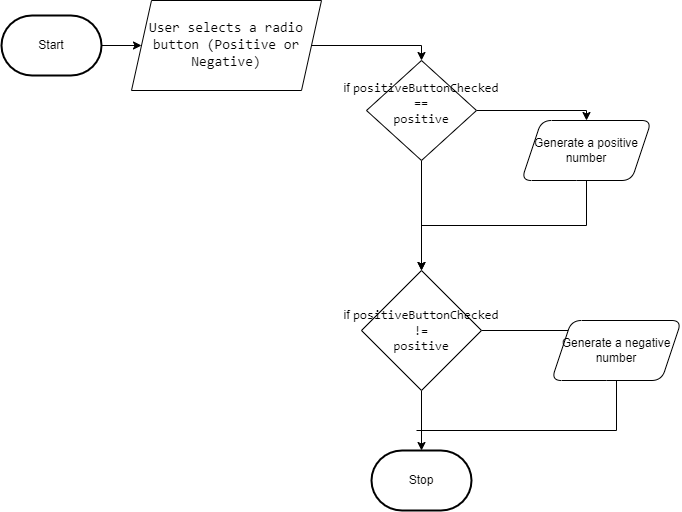

The diagram above was exported from draw.io. Its source (the exported page's mxGraphModel, read from the mxfile embedded in the PNG):
<mxGraphModel dx="1086" dy="694" grid="1" gridSize="10" guides="1" tooltips="1" connect="1" arrows="1" fold="1" page="1" pageScale="1" pageWidth="850" pageHeight="1100" math="0" shadow="0">
  <root>
    <mxCell id="0" />
    <mxCell id="1" parent="0" />
    <mxCell id="26" style="edgeStyle=none;html=1;" parent="1" source="6" target="9" edge="1">
      <mxGeometry relative="1" as="geometry" />
    </mxCell>
    <mxCell id="6" value="Start" style="strokeWidth=2;html=1;shape=mxgraph.flowchart.terminator;whiteSpace=wrap;" parent="1" vertex="1">
      <mxGeometry x="40" y="185" width="100" height="60" as="geometry" />
    </mxCell>
    <mxCell id="7" value="Stop" style="strokeWidth=2;html=1;shape=mxgraph.flowchart.terminator;whiteSpace=wrap;" parent="1" vertex="1">
      <mxGeometry x="410" y="620" width="100" height="60" as="geometry" />
    </mxCell>
    <mxCell id="8" style="edgeStyle=orthogonalEdgeStyle;shape=connector;html=1;entryX=0.5;entryY=0;entryDx=0;entryDy=0;labelBackgroundColor=default;strokeColor=default;fontFamily=Helvetica;fontSize=11;fontColor=default;endArrow=classic;rounded=0;exitX=1;exitY=0.5;exitDx=0;exitDy=0;" parent="1" source="9" target="17" edge="1">
      <mxGeometry relative="1" as="geometry">
        <mxPoint x="490" y="215" as="sourcePoint" />
        <mxPoint x="440" y="420" as="targetPoint" />
      </mxGeometry>
    </mxCell>
    <mxCell id="9" value="&lt;span style=&quot;border: 0px solid rgb(217, 217, 227); box-sizing: border-box; --tw-border-spacing-x:0; --tw-border-spacing-y:0; --tw-translate-x:0; --tw-translate-y:0; --tw-rotate:0; --tw-skew-x:0; --tw-skew-y:0; --tw-scale-x:1; --tw-scale-y:1; --tw-pan-x: ; --tw-pan-y: ; --tw-pinch-zoom: ; --tw-scroll-snap-strictness:proximity; --tw-ordinal: ; --tw-slashed-zero: ; --tw-numeric-figure: ; --tw-numeric-spacing: ; --tw-numeric-fraction: ; --tw-ring-inset: ; --tw-ring-offset-width:0px; --tw-ring-offset-color:#fff; --tw-ring-color:rgba(59,130,246,0.5); --tw-ring-offset-shadow:0 0 transparent; --tw-ring-shadow:0 0 transparent; --tw-shadow:0 0 transparent; --tw-shadow-colored:0 0 transparent; --tw-blur: ; --tw-brightness: ; --tw-contrast: ; --tw-grayscale: ; --tw-hue-rotate: ; --tw-invert: ; --tw-saturate: ; --tw-sepia: ; --tw-drop-shadow: ; --tw-backdrop-blur: ; --tw-backdrop-brightness: ; --tw-backdrop-contrast: ; --tw-backdrop-grayscale: ; --tw-backdrop-hue-rotate: ; --tw-backdrop-invert: ; --tw-backdrop-opacity: ; --tw-backdrop-saturate: ; --tw-backdrop-sepia: ; font-family: &amp;quot;Söhne Mono&amp;quot;, Monaco, &amp;quot;Andale Mono&amp;quot;, &amp;quot;Ubuntu Mono&amp;quot;, monospace; font-size: 14px; text-align: left;&quot; class=&quot;hljs-selector-tag&quot;&gt;User&lt;/span&gt;&lt;span style=&quot;font-family: &amp;quot;Söhne Mono&amp;quot;, Monaco, &amp;quot;Andale Mono&amp;quot;, &amp;quot;Ubuntu Mono&amp;quot;, monospace; font-size: 14px; text-align: left;&quot;&gt; &lt;/span&gt;&lt;span style=&quot;border: 0px solid rgb(217, 217, 227); box-sizing: border-box; --tw-border-spacing-x:0; --tw-border-spacing-y:0; --tw-translate-x:0; --tw-translate-y:0; --tw-rotate:0; --tw-skew-x:0; --tw-skew-y:0; --tw-scale-x:1; --tw-scale-y:1; --tw-pan-x: ; --tw-pan-y: ; --tw-pinch-zoom: ; --tw-scroll-snap-strictness:proximity; --tw-ordinal: ; --tw-slashed-zero: ; --tw-numeric-figure: ; --tw-numeric-spacing: ; --tw-numeric-fraction: ; --tw-ring-inset: ; --tw-ring-offset-width:0px; --tw-ring-offset-color:#fff; --tw-ring-color:rgba(59,130,246,0.5); --tw-ring-offset-shadow:0 0 transparent; --tw-ring-shadow:0 0 transparent; --tw-shadow:0 0 transparent; --tw-shadow-colored:0 0 transparent; --tw-blur: ; --tw-brightness: ; --tw-contrast: ; --tw-grayscale: ; --tw-hue-rotate: ; --tw-invert: ; --tw-saturate: ; --tw-sepia: ; --tw-drop-shadow: ; --tw-backdrop-blur: ; --tw-backdrop-brightness: ; --tw-backdrop-contrast: ; --tw-backdrop-grayscale: ; --tw-backdrop-hue-rotate: ; --tw-backdrop-invert: ; --tw-backdrop-opacity: ; --tw-backdrop-saturate: ; --tw-backdrop-sepia: ; font-family: &amp;quot;Söhne Mono&amp;quot;, Monaco, &amp;quot;Andale Mono&amp;quot;, &amp;quot;Ubuntu Mono&amp;quot;, monospace; font-size: 14px; text-align: left;&quot; class=&quot;hljs-selector-tag&quot;&gt;selects&lt;/span&gt;&lt;span style=&quot;font-family: &amp;quot;Söhne Mono&amp;quot;, Monaco, &amp;quot;Andale Mono&amp;quot;, &amp;quot;Ubuntu Mono&amp;quot;, monospace; font-size: 14px; text-align: left;&quot;&gt; &lt;/span&gt;&lt;span style=&quot;border: 0px solid rgb(217, 217, 227); box-sizing: border-box; --tw-border-spacing-x:0; --tw-border-spacing-y:0; --tw-translate-x:0; --tw-translate-y:0; --tw-rotate:0; --tw-skew-x:0; --tw-skew-y:0; --tw-scale-x:1; --tw-scale-y:1; --tw-pan-x: ; --tw-pan-y: ; --tw-pinch-zoom: ; --tw-scroll-snap-strictness:proximity; --tw-ordinal: ; --tw-slashed-zero: ; --tw-numeric-figure: ; --tw-numeric-spacing: ; --tw-numeric-fraction: ; --tw-ring-inset: ; --tw-ring-offset-width:0px; --tw-ring-offset-color:#fff; --tw-ring-color:rgba(59,130,246,0.5); --tw-ring-offset-shadow:0 0 transparent; --tw-ring-shadow:0 0 transparent; --tw-shadow:0 0 transparent; --tw-shadow-colored:0 0 transparent; --tw-blur: ; --tw-brightness: ; --tw-contrast: ; --tw-grayscale: ; --tw-hue-rotate: ; --tw-invert: ; --tw-saturate: ; --tw-sepia: ; --tw-drop-shadow: ; --tw-backdrop-blur: ; --tw-backdrop-brightness: ; --tw-backdrop-contrast: ; --tw-backdrop-grayscale: ; --tw-backdrop-hue-rotate: ; --tw-backdrop-invert: ; --tw-backdrop-opacity: ; --tw-backdrop-saturate: ; --tw-backdrop-sepia: ; font-family: &amp;quot;Söhne Mono&amp;quot;, Monaco, &amp;quot;Andale Mono&amp;quot;, &amp;quot;Ubuntu Mono&amp;quot;, monospace; font-size: 14px; text-align: left;&quot; class=&quot;hljs-selector-tag&quot;&gt;a&lt;/span&gt;&lt;span style=&quot;font-family: &amp;quot;Söhne Mono&amp;quot;, Monaco, &amp;quot;Andale Mono&amp;quot;, &amp;quot;Ubuntu Mono&amp;quot;, monospace; font-size: 14px; text-align: left;&quot;&gt; &lt;/span&gt;&lt;span style=&quot;border: 0px solid rgb(217, 217, 227); box-sizing: border-box; --tw-border-spacing-x:0; --tw-border-spacing-y:0; --tw-translate-x:0; --tw-translate-y:0; --tw-rotate:0; --tw-skew-x:0; --tw-skew-y:0; --tw-scale-x:1; --tw-scale-y:1; --tw-pan-x: ; --tw-pan-y: ; --tw-pinch-zoom: ; --tw-scroll-snap-strictness:proximity; --tw-ordinal: ; --tw-slashed-zero: ; --tw-numeric-figure: ; --tw-numeric-spacing: ; --tw-numeric-fraction: ; --tw-ring-inset: ; --tw-ring-offset-width:0px; --tw-ring-offset-color:#fff; --tw-ring-color:rgba(59,130,246,0.5); --tw-ring-offset-shadow:0 0 transparent; --tw-ring-shadow:0 0 transparent; --tw-shadow:0 0 transparent; --tw-shadow-colored:0 0 transparent; --tw-blur: ; --tw-brightness: ; --tw-contrast: ; --tw-grayscale: ; --tw-hue-rotate: ; --tw-invert: ; --tw-saturate: ; --tw-sepia: ; --tw-drop-shadow: ; --tw-backdrop-blur: ; --tw-backdrop-brightness: ; --tw-backdrop-contrast: ; --tw-backdrop-grayscale: ; --tw-backdrop-hue-rotate: ; --tw-backdrop-invert: ; --tw-backdrop-opacity: ; --tw-backdrop-saturate: ; --tw-backdrop-sepia: ; font-family: &amp;quot;Söhne Mono&amp;quot;, Monaco, &amp;quot;Andale Mono&amp;quot;, &amp;quot;Ubuntu Mono&amp;quot;, monospace; font-size: 14px; text-align: left;&quot; class=&quot;hljs-selector-tag&quot;&gt;radio&lt;/span&gt;&lt;span style=&quot;font-family: &amp;quot;Söhne Mono&amp;quot;, Monaco, &amp;quot;Andale Mono&amp;quot;, &amp;quot;Ubuntu Mono&amp;quot;, monospace; font-size: 14px; text-align: left;&quot;&gt; &lt;/span&gt;&lt;span style=&quot;border: 0px solid rgb(217, 217, 227); box-sizing: border-box; --tw-border-spacing-x:0; --tw-border-spacing-y:0; --tw-translate-x:0; --tw-translate-y:0; --tw-rotate:0; --tw-skew-x:0; --tw-skew-y:0; --tw-scale-x:1; --tw-scale-y:1; --tw-pan-x: ; --tw-pan-y: ; --tw-pinch-zoom: ; --tw-scroll-snap-strictness:proximity; --tw-ordinal: ; --tw-slashed-zero: ; --tw-numeric-figure: ; --tw-numeric-spacing: ; --tw-numeric-fraction: ; --tw-ring-inset: ; --tw-ring-offset-width:0px; --tw-ring-offset-color:#fff; --tw-ring-color:rgba(59,130,246,0.5); --tw-ring-offset-shadow:0 0 transparent; --tw-ring-shadow:0 0 transparent; --tw-shadow:0 0 transparent; --tw-shadow-colored:0 0 transparent; --tw-blur: ; --tw-brightness: ; --tw-contrast: ; --tw-grayscale: ; --tw-hue-rotate: ; --tw-invert: ; --tw-saturate: ; --tw-sepia: ; --tw-drop-shadow: ; --tw-backdrop-blur: ; --tw-backdrop-brightness: ; --tw-backdrop-contrast: ; --tw-backdrop-grayscale: ; --tw-backdrop-hue-rotate: ; --tw-backdrop-invert: ; --tw-backdrop-opacity: ; --tw-backdrop-saturate: ; --tw-backdrop-sepia: ; font-family: &amp;quot;Söhne Mono&amp;quot;, Monaco, &amp;quot;Andale Mono&amp;quot;, &amp;quot;Ubuntu Mono&amp;quot;, monospace; font-size: 14px; text-align: left;&quot; class=&quot;hljs-selector-tag&quot;&gt;button&lt;/span&gt;&lt;span style=&quot;font-family: &amp;quot;Söhne Mono&amp;quot;, Monaco, &amp;quot;Andale Mono&amp;quot;, &amp;quot;Ubuntu Mono&amp;quot;, monospace; font-size: 14px; text-align: left;&quot;&gt; (Positive or Negative)&lt;/span&gt;" style="shape=parallelogram;perimeter=parallelogramPerimeter;whiteSpace=wrap;html=1;fixedSize=1;" parent="1" vertex="1">
      <mxGeometry x="170" y="170" width="190" height="90" as="geometry" />
    </mxCell>
    <mxCell id="10" style="edgeStyle=orthogonalEdgeStyle;rounded=0;html=1;exitX=1;exitY=0.5;exitDx=0;exitDy=0;entryX=0.5;entryY=0;entryDx=0;entryDy=0;" parent="1" source="14" target="19" edge="1">
      <mxGeometry relative="1" as="geometry">
        <mxPoint x="640" y="600" as="sourcePoint" />
        <mxPoint x="600" y="530" as="targetPoint" />
        <Array as="points">
          <mxPoint x="655" y="500" />
        </Array>
      </mxGeometry>
    </mxCell>
    <mxCell id="27" style="edgeStyle=orthogonalEdgeStyle;html=1;exitX=0.5;exitY=1;exitDx=0;exitDy=0;entryX=0.5;entryY=0;entryDx=0;entryDy=0;rounded=0;entryPerimeter=0;" parent="1" source="14" target="7" edge="1">
      <mxGeometry relative="1" as="geometry">
        <mxPoint x="460" y="510" as="targetPoint" />
      </mxGeometry>
    </mxCell>
    <mxCell id="14" value="if&amp;nbsp;&lt;span style=&quot;font-family: Consolas, &amp;quot;Courier New&amp;quot;, monospace; font-size: 12.6px;&quot;&gt;positiveButtonChecked&lt;br&gt;!=&lt;br&gt;positive&lt;br&gt;&lt;/span&gt;" style="rhombus;whiteSpace=wrap;html=1;rounded=0;" parent="1" vertex="1">
      <mxGeometry x="400" y="440" width="120" height="120" as="geometry" />
    </mxCell>
    <mxCell id="15" style="edgeStyle=orthogonalEdgeStyle;rounded=0;html=1;" parent="1" source="17" target="14" edge="1">
      <mxGeometry relative="1" as="geometry" />
    </mxCell>
    <mxCell id="16" style="edgeStyle=orthogonalEdgeStyle;rounded=0;html=1;exitX=1;exitY=0.5;exitDx=0;exitDy=0;entryX=0.5;entryY=0;entryDx=0;entryDy=0;" parent="1" source="17" target="18" edge="1">
      <mxGeometry relative="1" as="geometry" />
    </mxCell>
    <mxCell id="17" value="if&amp;nbsp;&lt;span style=&quot;font-family: Consolas, &amp;quot;Courier New&amp;quot;, monospace; font-size: 12.6px;&quot;&gt;positiveButtonChecked&lt;br&gt;==&lt;br&gt;positive&lt;br&gt;&lt;br&gt;&lt;/span&gt;" style="rhombus;whiteSpace=wrap;html=1;rounded=0;" parent="1" vertex="1">
      <mxGeometry x="405" y="230" width="110" height="100" as="geometry" />
    </mxCell>
    <mxCell id="34" style="edgeStyle=orthogonalEdgeStyle;rounded=0;html=1;exitX=0.5;exitY=1;exitDx=0;exitDy=0;entryX=0.5;entryY=0;entryDx=0;entryDy=0;" parent="1" source="18" target="14" edge="1">
      <mxGeometry relative="1" as="geometry" />
    </mxCell>
    <mxCell id="18" value="Generate a positive number" style="shape=parallelogram;perimeter=parallelogramPerimeter;whiteSpace=wrap;html=1;fixedSize=1;rounded=1;" parent="1" vertex="1">
      <mxGeometry x="560" y="290" width="130" height="60" as="geometry" />
    </mxCell>
    <mxCell id="19" value="Generate a negative number" style="shape=parallelogram;perimeter=parallelogramPerimeter;whiteSpace=wrap;html=1;fixedSize=1;rounded=1;" parent="1" vertex="1">
      <mxGeometry x="590" y="490" width="130" height="60" as="geometry" />
    </mxCell>
    <mxCell id="37" value="" style="endArrow=none;html=1;rounded=0;edgeStyle=orthogonalEdgeStyle;entryX=0.5;entryY=1;entryDx=0;entryDy=0;" parent="1" target="19" edge="1">
      <mxGeometry width="50" height="50" relative="1" as="geometry">
        <mxPoint x="455" y="600" as="sourcePoint" />
        <mxPoint x="505" y="550" as="targetPoint" />
      </mxGeometry>
    </mxCell>
  </root>
</mxGraphModel>